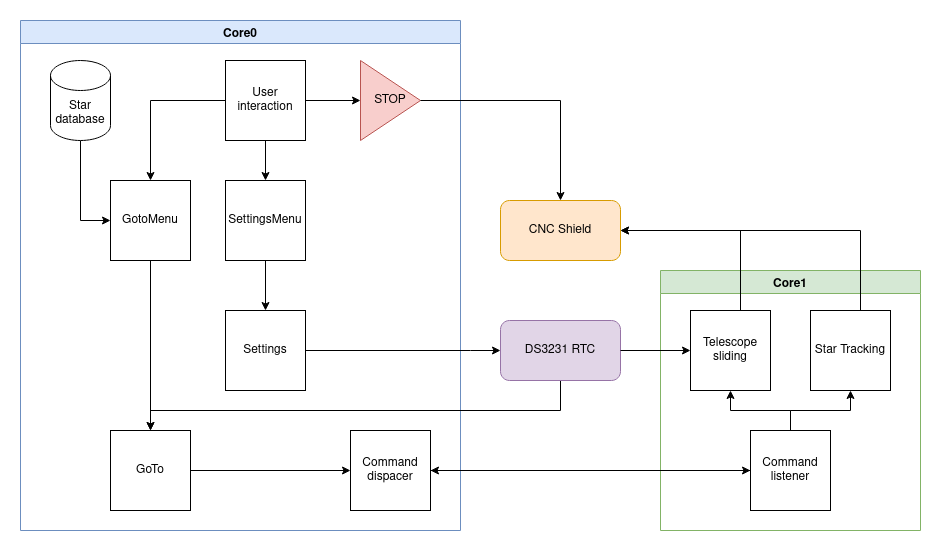

The diagram above was exported from draw.io. Its source (the exported page's mxGraphModel, read from the mxfile embedded in the PNG):
<mxGraphModel dx="2249" dy="1903" grid="1" gridSize="10" guides="1" tooltips="1" connect="1" arrows="1" fold="1" page="1" pageScale="1" pageWidth="827" pageHeight="1169" math="0" shadow="0">
  <root>
    <mxCell id="0" />
    <mxCell id="1" parent="0" />
    <mxCell id="Gfg7V5m970ZJkLpjjmsB-3" value="Core0" style="swimlane;fillColor=#dae8fc;strokeColor=#6c8ebf;" parent="1" vertex="1">
      <mxGeometry x="-100" y="-90" width="440" height="510" as="geometry">
        <mxRectangle x="120" y="40" width="70" height="23" as="alternateBounds" />
      </mxGeometry>
    </mxCell>
    <mxCell id="lOUgtBKH3D6t-CicbZu7-8" style="edgeStyle=orthogonalEdgeStyle;rounded=0;orthogonalLoop=1;jettySize=auto;html=1;entryX=0;entryY=0.5;entryDx=0;entryDy=0;" parent="Gfg7V5m970ZJkLpjjmsB-3" source="Gfg7V5m970ZJkLpjjmsB-8" target="lOUgtBKH3D6t-CicbZu7-7" edge="1">
      <mxGeometry relative="1" as="geometry" />
    </mxCell>
    <mxCell id="GKJpWBEKHZiumc-CYep6-2" style="edgeStyle=orthogonalEdgeStyle;rounded=0;orthogonalLoop=1;jettySize=auto;html=1;entryX=0.5;entryY=0;entryDx=0;entryDy=0;" edge="1" parent="Gfg7V5m970ZJkLpjjmsB-3" source="Gfg7V5m970ZJkLpjjmsB-8" target="GKJpWBEKHZiumc-CYep6-1">
      <mxGeometry relative="1" as="geometry" />
    </mxCell>
    <mxCell id="GKJpWBEKHZiumc-CYep6-6" style="edgeStyle=orthogonalEdgeStyle;rounded=0;orthogonalLoop=1;jettySize=auto;html=1;entryX=0.5;entryY=0;entryDx=0;entryDy=0;" edge="1" parent="Gfg7V5m970ZJkLpjjmsB-3" source="Gfg7V5m970ZJkLpjjmsB-8" target="GKJpWBEKHZiumc-CYep6-4">
      <mxGeometry relative="1" as="geometry" />
    </mxCell>
    <mxCell id="Gfg7V5m970ZJkLpjjmsB-8" value="User interaction" style="whiteSpace=wrap;html=1;aspect=fixed;" parent="Gfg7V5m970ZJkLpjjmsB-3" vertex="1">
      <mxGeometry x="205" y="40" width="80" height="80" as="geometry" />
    </mxCell>
    <mxCell id="iBuZSJoLO_maKHRmnYiR-3" style="edgeStyle=orthogonalEdgeStyle;rounded=0;orthogonalLoop=1;jettySize=auto;html=1;" parent="Gfg7V5m970ZJkLpjjmsB-3" source="Gfg7V5m970ZJkLpjjmsB-15" target="Gfg7V5m970ZJkLpjjmsB-9" edge="1">
      <mxGeometry relative="1" as="geometry" />
    </mxCell>
    <mxCell id="Gfg7V5m970ZJkLpjjmsB-15" value="GoTo" style="whiteSpace=wrap;html=1;aspect=fixed;" parent="Gfg7V5m970ZJkLpjjmsB-3" vertex="1">
      <mxGeometry x="90" y="410" width="80" height="80" as="geometry" />
    </mxCell>
    <mxCell id="Gfg7V5m970ZJkLpjjmsB-9" value="Command dispacer" style="whiteSpace=wrap;html=1;aspect=fixed;" parent="Gfg7V5m970ZJkLpjjmsB-3" vertex="1">
      <mxGeometry x="330" y="410" width="80" height="80" as="geometry" />
    </mxCell>
    <mxCell id="Gfg7V5m970ZJkLpjjmsB-18" value="Settings" style="whiteSpace=wrap;html=1;aspect=fixed;" parent="Gfg7V5m970ZJkLpjjmsB-3" vertex="1">
      <mxGeometry x="205" y="290" width="80" height="80" as="geometry" />
    </mxCell>
    <mxCell id="lOUgtBKH3D6t-CicbZu7-7" value="STOP" style="triangle;whiteSpace=wrap;html=1;fillColor=#f8cecc;strokeColor=#b85450;" parent="Gfg7V5m970ZJkLpjjmsB-3" vertex="1">
      <mxGeometry x="340" y="40" width="60" height="80" as="geometry" />
    </mxCell>
    <mxCell id="GKJpWBEKHZiumc-CYep6-5" style="edgeStyle=orthogonalEdgeStyle;rounded=0;orthogonalLoop=1;jettySize=auto;html=1;entryX=0;entryY=0.5;entryDx=0;entryDy=0;" edge="1" parent="Gfg7V5m970ZJkLpjjmsB-3" source="Gfg7V5m970ZJkLpjjmsB-19" target="GKJpWBEKHZiumc-CYep6-4">
      <mxGeometry relative="1" as="geometry" />
    </mxCell>
    <mxCell id="Gfg7V5m970ZJkLpjjmsB-19" value="Star database" style="shape=cylinder3;whiteSpace=wrap;html=1;boundedLbl=1;backgroundOutline=1;size=15;" parent="Gfg7V5m970ZJkLpjjmsB-3" vertex="1">
      <mxGeometry x="30" y="40" width="60" height="80" as="geometry" />
    </mxCell>
    <mxCell id="lOUgtBKH3D6t-CicbZu7-3" style="edgeStyle=orthogonalEdgeStyle;rounded=0;orthogonalLoop=1;jettySize=auto;html=1;exitX=0.5;exitY=1;exitDx=0;exitDy=0;exitPerimeter=0;" parent="Gfg7V5m970ZJkLpjjmsB-3" source="Gfg7V5m970ZJkLpjjmsB-19" target="Gfg7V5m970ZJkLpjjmsB-19" edge="1">
      <mxGeometry relative="1" as="geometry" />
    </mxCell>
    <mxCell id="GKJpWBEKHZiumc-CYep6-3" style="edgeStyle=orthogonalEdgeStyle;rounded=0;orthogonalLoop=1;jettySize=auto;html=1;entryX=0.5;entryY=0;entryDx=0;entryDy=0;" edge="1" parent="Gfg7V5m970ZJkLpjjmsB-3" source="GKJpWBEKHZiumc-CYep6-1" target="Gfg7V5m970ZJkLpjjmsB-18">
      <mxGeometry relative="1" as="geometry" />
    </mxCell>
    <mxCell id="GKJpWBEKHZiumc-CYep6-1" value="SettingsMenu" style="whiteSpace=wrap;html=1;aspect=fixed;" vertex="1" parent="Gfg7V5m970ZJkLpjjmsB-3">
      <mxGeometry x="205" y="160" width="80" height="80" as="geometry" />
    </mxCell>
    <mxCell id="GKJpWBEKHZiumc-CYep6-7" style="edgeStyle=orthogonalEdgeStyle;rounded=0;orthogonalLoop=1;jettySize=auto;html=1;entryX=0.5;entryY=0;entryDx=0;entryDy=0;" edge="1" parent="Gfg7V5m970ZJkLpjjmsB-3" source="GKJpWBEKHZiumc-CYep6-4" target="Gfg7V5m970ZJkLpjjmsB-15">
      <mxGeometry relative="1" as="geometry" />
    </mxCell>
    <mxCell id="GKJpWBEKHZiumc-CYep6-4" value="GotoMenu" style="whiteSpace=wrap;html=1;aspect=fixed;" vertex="1" parent="Gfg7V5m970ZJkLpjjmsB-3">
      <mxGeometry x="90" y="160" width="80" height="80" as="geometry" />
    </mxCell>
    <mxCell id="Gfg7V5m970ZJkLpjjmsB-5" value="Core1" style="swimlane;fillColor=#d5e8d4;strokeColor=#82b366;" parent="1" vertex="1">
      <mxGeometry x="540" y="160" width="260" height="260" as="geometry" />
    </mxCell>
    <mxCell id="Gfg7V5m970ZJkLpjjmsB-13" value="Star Tracking" style="whiteSpace=wrap;html=1;aspect=fixed;" parent="Gfg7V5m970ZJkLpjjmsB-5" vertex="1">
      <mxGeometry x="150" y="40" width="80" height="80" as="geometry" />
    </mxCell>
    <mxCell id="Gfg7V5m970ZJkLpjjmsB-12" value="Telescope sliding" style="whiteSpace=wrap;html=1;aspect=fixed;" parent="Gfg7V5m970ZJkLpjjmsB-5" vertex="1">
      <mxGeometry x="30" y="40" width="80" height="80" as="geometry" />
    </mxCell>
    <mxCell id="Gfg7V5m970ZJkLpjjmsB-42" style="edgeStyle=orthogonalEdgeStyle;rounded=0;orthogonalLoop=1;jettySize=auto;html=1;entryX=0.5;entryY=1;entryDx=0;entryDy=0;" parent="Gfg7V5m970ZJkLpjjmsB-5" source="Gfg7V5m970ZJkLpjjmsB-14" target="Gfg7V5m970ZJkLpjjmsB-13" edge="1">
      <mxGeometry relative="1" as="geometry" />
    </mxCell>
    <mxCell id="Gfg7V5m970ZJkLpjjmsB-43" style="edgeStyle=orthogonalEdgeStyle;rounded=0;orthogonalLoop=1;jettySize=auto;html=1;entryX=0.5;entryY=1;entryDx=0;entryDy=0;" parent="Gfg7V5m970ZJkLpjjmsB-5" source="Gfg7V5m970ZJkLpjjmsB-14" target="Gfg7V5m970ZJkLpjjmsB-12" edge="1">
      <mxGeometry relative="1" as="geometry" />
    </mxCell>
    <mxCell id="Gfg7V5m970ZJkLpjjmsB-14" value="Command listener" style="whiteSpace=wrap;html=1;aspect=fixed;" parent="Gfg7V5m970ZJkLpjjmsB-5" vertex="1">
      <mxGeometry x="90" y="160" width="80" height="80" as="geometry" />
    </mxCell>
    <mxCell id="Gfg7V5m970ZJkLpjjmsB-16" style="edgeStyle=orthogonalEdgeStyle;rounded=0;orthogonalLoop=1;jettySize=auto;html=1;" parent="1" source="Gfg7V5m970ZJkLpjjmsB-9" target="Gfg7V5m970ZJkLpjjmsB-14" edge="1">
      <mxGeometry relative="1" as="geometry" />
    </mxCell>
    <mxCell id="Gfg7V5m970ZJkLpjjmsB-17" style="edgeStyle=orthogonalEdgeStyle;rounded=0;orthogonalLoop=1;jettySize=auto;html=1;entryX=1;entryY=0.5;entryDx=0;entryDy=0;" parent="1" source="Gfg7V5m970ZJkLpjjmsB-14" target="Gfg7V5m970ZJkLpjjmsB-9" edge="1">
      <mxGeometry relative="1" as="geometry" />
    </mxCell>
    <mxCell id="lOUgtBKH3D6t-CicbZu7-9" value="CNC Shield" style="rounded=1;whiteSpace=wrap;html=1;fillColor=#ffe6cc;strokeColor=#d79b00;" parent="1" vertex="1">
      <mxGeometry x="380" y="90" width="120" height="60" as="geometry" />
    </mxCell>
    <mxCell id="lOUgtBKH3D6t-CicbZu7-12" style="edgeStyle=orthogonalEdgeStyle;rounded=0;orthogonalLoop=1;jettySize=auto;html=1;" parent="1" source="lOUgtBKH3D6t-CicbZu7-7" target="lOUgtBKH3D6t-CicbZu7-9" edge="1">
      <mxGeometry relative="1" as="geometry" />
    </mxCell>
    <mxCell id="GKJpWBEKHZiumc-CYep6-8" style="edgeStyle=orthogonalEdgeStyle;rounded=0;orthogonalLoop=1;jettySize=auto;html=1;entryX=0.5;entryY=0;entryDx=0;entryDy=0;" edge="1" parent="1" source="lOUgtBKH3D6t-CicbZu7-13" target="Gfg7V5m970ZJkLpjjmsB-15">
      <mxGeometry relative="1" as="geometry">
        <Array as="points">
          <mxPoint x="440" y="300" />
          <mxPoint x="30" y="300" />
        </Array>
      </mxGeometry>
    </mxCell>
    <mxCell id="lOUgtBKH3D6t-CicbZu7-13" value="DS3231 RTC" style="rounded=1;whiteSpace=wrap;html=1;fillColor=#e1d5e7;strokeColor=#9673a6;" parent="1" vertex="1">
      <mxGeometry x="380" y="210" width="120" height="60" as="geometry" />
    </mxCell>
    <mxCell id="lOUgtBKH3D6t-CicbZu7-17" style="edgeStyle=orthogonalEdgeStyle;rounded=0;orthogonalLoop=1;jettySize=auto;html=1;exitX=1;exitY=0.5;exitDx=0;exitDy=0;" parent="1" source="lOUgtBKH3D6t-CicbZu7-13" target="Gfg7V5m970ZJkLpjjmsB-12" edge="1">
      <mxGeometry relative="1" as="geometry" />
    </mxCell>
    <mxCell id="lOUgtBKH3D6t-CicbZu7-20" style="edgeStyle=orthogonalEdgeStyle;rounded=0;orthogonalLoop=1;jettySize=auto;html=1;entryX=0;entryY=0.5;entryDx=0;entryDy=0;" parent="1" source="Gfg7V5m970ZJkLpjjmsB-18" target="lOUgtBKH3D6t-CicbZu7-13" edge="1">
      <mxGeometry relative="1" as="geometry">
        <Array as="points">
          <mxPoint x="350" y="240" />
          <mxPoint x="350" y="240" />
        </Array>
      </mxGeometry>
    </mxCell>
    <mxCell id="lOUgtBKH3D6t-CicbZu7-23" style="edgeStyle=orthogonalEdgeStyle;rounded=0;orthogonalLoop=1;jettySize=auto;html=1;entryX=1;entryY=0.5;entryDx=0;entryDy=0;" parent="1" source="Gfg7V5m970ZJkLpjjmsB-12" target="lOUgtBKH3D6t-CicbZu7-9" edge="1">
      <mxGeometry relative="1" as="geometry">
        <Array as="points">
          <mxPoint x="620" y="120" />
        </Array>
      </mxGeometry>
    </mxCell>
    <mxCell id="lOUgtBKH3D6t-CicbZu7-24" style="edgeStyle=orthogonalEdgeStyle;rounded=0;orthogonalLoop=1;jettySize=auto;html=1;entryX=1;entryY=0.5;entryDx=0;entryDy=0;" parent="1" source="Gfg7V5m970ZJkLpjjmsB-13" target="lOUgtBKH3D6t-CicbZu7-9" edge="1">
      <mxGeometry relative="1" as="geometry">
        <Array as="points">
          <mxPoint x="740" y="120" />
        </Array>
      </mxGeometry>
    </mxCell>
  </root>
</mxGraphModel>